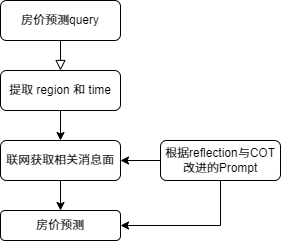

The diagram above was exported from draw.io. Its source (the exported page's mxGraphModel, read from the mxfile embedded in the PNG):
<mxGraphModel dx="689" dy="443" grid="1" gridSize="10" guides="1" tooltips="1" connect="1" arrows="1" fold="1" page="1" pageScale="1" pageWidth="827" pageHeight="1169" math="0" shadow="0">
  <root>
    <mxCell id="WIyWlLk6GJQsqaUBKTNV-0" />
    <mxCell id="WIyWlLk6GJQsqaUBKTNV-1" parent="WIyWlLk6GJQsqaUBKTNV-0" />
    <mxCell id="WIyWlLk6GJQsqaUBKTNV-2" value="" style="rounded=0;html=1;jettySize=auto;orthogonalLoop=1;fontSize=11;endArrow=block;endFill=0;endSize=8;strokeWidth=1;shadow=0;labelBackgroundColor=none;edgeStyle=orthogonalEdgeStyle;" parent="WIyWlLk6GJQsqaUBKTNV-1" source="WIyWlLk6GJQsqaUBKTNV-3" edge="1">
      <mxGeometry relative="1" as="geometry">
        <mxPoint x="220" y="170" as="targetPoint" />
        <Array as="points">
          <mxPoint x="220" y="160" />
          <mxPoint x="220" y="160" />
        </Array>
      </mxGeometry>
    </mxCell>
    <mxCell id="WIyWlLk6GJQsqaUBKTNV-3" value="房价预测query" style="rounded=1;whiteSpace=wrap;html=1;fontSize=12;glass=0;strokeWidth=1;shadow=0;" parent="WIyWlLk6GJQsqaUBKTNV-1" vertex="1">
      <mxGeometry x="160" y="100" width="120" height="40" as="geometry" />
    </mxCell>
    <mxCell id="9DJO3lUZx38TKciyo82v-6" style="edgeStyle=orthogonalEdgeStyle;rounded=0;orthogonalLoop=1;jettySize=auto;html=1;exitX=0.5;exitY=1;exitDx=0;exitDy=0;entryX=0.5;entryY=0;entryDx=0;entryDy=0;" edge="1" parent="WIyWlLk6GJQsqaUBKTNV-1" source="9DJO3lUZx38TKciyo82v-0" target="9DJO3lUZx38TKciyo82v-3">
      <mxGeometry relative="1" as="geometry" />
    </mxCell>
    <mxCell id="9DJO3lUZx38TKciyo82v-0" value="提取 region 和 time" style="rounded=1;whiteSpace=wrap;html=1;" vertex="1" parent="WIyWlLk6GJQsqaUBKTNV-1">
      <mxGeometry x="160" y="170" width="120" height="40" as="geometry" />
    </mxCell>
    <mxCell id="9DJO3lUZx38TKciyo82v-8" style="edgeStyle=orthogonalEdgeStyle;rounded=0;orthogonalLoop=1;jettySize=auto;html=1;exitX=0.5;exitY=1;exitDx=0;exitDy=0;entryX=0.5;entryY=0;entryDx=0;entryDy=0;" edge="1" parent="WIyWlLk6GJQsqaUBKTNV-1" source="9DJO3lUZx38TKciyo82v-3" target="9DJO3lUZx38TKciyo82v-7">
      <mxGeometry relative="1" as="geometry" />
    </mxCell>
    <mxCell id="9DJO3lUZx38TKciyo82v-3" value="联网获取相关消息面" style="rounded=1;whiteSpace=wrap;html=1;" vertex="1" parent="WIyWlLk6GJQsqaUBKTNV-1">
      <mxGeometry x="160" y="240" width="120" height="40" as="geometry" />
    </mxCell>
    <mxCell id="9DJO3lUZx38TKciyo82v-5" style="edgeStyle=orthogonalEdgeStyle;rounded=0;orthogonalLoop=1;jettySize=auto;html=1;exitX=0;exitY=0.5;exitDx=0;exitDy=0;entryX=1;entryY=0.5;entryDx=0;entryDy=0;" edge="1" parent="WIyWlLk6GJQsqaUBKTNV-1" source="9DJO3lUZx38TKciyo82v-4" target="9DJO3lUZx38TKciyo82v-3">
      <mxGeometry relative="1" as="geometry" />
    </mxCell>
    <mxCell id="9DJO3lUZx38TKciyo82v-9" style="edgeStyle=orthogonalEdgeStyle;rounded=0;orthogonalLoop=1;jettySize=auto;html=1;exitX=0.5;exitY=1;exitDx=0;exitDy=0;entryX=1;entryY=0.5;entryDx=0;entryDy=0;" edge="1" parent="WIyWlLk6GJQsqaUBKTNV-1" source="9DJO3lUZx38TKciyo82v-4" target="9DJO3lUZx38TKciyo82v-7">
      <mxGeometry relative="1" as="geometry" />
    </mxCell>
    <mxCell id="9DJO3lUZx38TKciyo82v-4" value="根据reflection与COT改进的Prompt" style="rounded=1;whiteSpace=wrap;html=1;" vertex="1" parent="WIyWlLk6GJQsqaUBKTNV-1">
      <mxGeometry x="320" y="240" width="120" height="40" as="geometry" />
    </mxCell>
    <mxCell id="9DJO3lUZx38TKciyo82v-7" value="房价预测" style="rounded=1;whiteSpace=wrap;html=1;" vertex="1" parent="WIyWlLk6GJQsqaUBKTNV-1">
      <mxGeometry x="160" y="310" width="120" height="30" as="geometry" />
    </mxCell>
  </root>
</mxGraphModel>